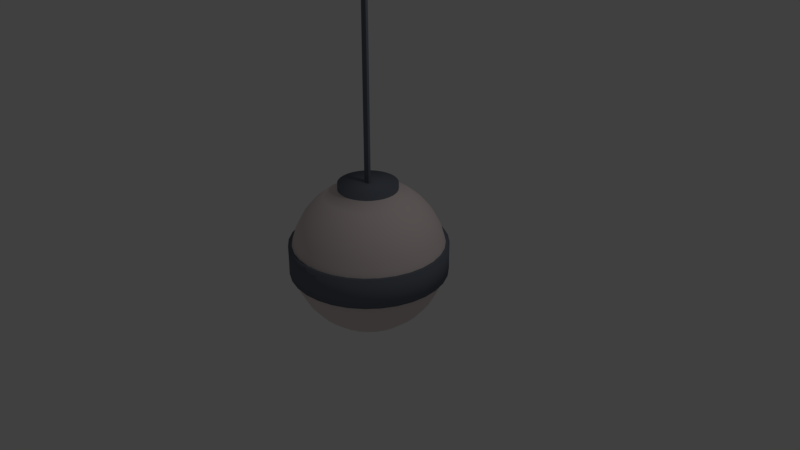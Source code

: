 # Source: light.blend  (saved by Blender 2.78.0; exported with 4.5.12 LTS)
import bpy
from mathutils import Matrix  # noqa: F401  (used for matrix-valued properties, if any)

bpy.ops.wm.read_factory_settings(use_empty=True)
scene = bpy.context.scene
scene.name = 'Scene'

# ---- collections
col_collection_1 = bpy.data.collections.new('Collection 1'); scene.collection.children.link(col_collection_1)

# ---- materials (node trees are filled in below, after node groups)
mat_material_001 = bpy.data.materials.new('Material.001')
mat_material_001.alpha_threshold = 0.0
mat_material_001.roughness = 0.5
mat_material_002 = bpy.data.materials.new('Material.002')
mat_material_002.alpha_threshold = 0.0
mat_material_002.roughness = 0.5

# ---- material node trees
mat_material_001.use_nodes = True; mat_material_001.node_tree.nodes.clear()
_N = mat_material_001.node_tree.nodes; _L = mat_material_001.node_tree.links
n0 = _N.new('ShaderNodeOutputMaterial'); n0.name = 'Material Output'; n0.location = (300, 300)
n1 = _N.new('ShaderNodeBsdfDiffuse'); n1.name = 'Diffuse BSDF'; n1.location = (10, 300)
n1.inputs[0].default_value = (0.7991, 0.7011, 0.6795, 1.0)
_L.new(n1.outputs[0], n0.inputs[0])
n0.is_active_output = True
mat_material_002.use_nodes = True; mat_material_002.node_tree.nodes.clear()
_N = mat_material_002.node_tree.nodes; _L = mat_material_002.node_tree.links
n0 = _N.new('ShaderNodeOutputMaterial'); n0.name = 'Material Output'; n0.location = (300, 300)
n1 = _N.new('ShaderNodeBsdfDiffuse'); n1.name = 'Diffuse BSDF'; n1.location = (10, 300)
n1.inputs[0].default_value = (0.1529, 0.1714, 0.2086, 1.0)
_L.new(n1.outputs[0], n0.inputs[0])
n0.is_active_output = True

# ---- world
world_world = bpy.data.worlds.new('World'); scene.world = world_world
world_world.color = (0.05088, 0.05088, 0.05088)
world_world.use_sun_shadow = False
world_world.sun_shadow_jitter_overblur = 0.0
world_world.cycles.sampling_method = 'MANUAL'

# ---- cameras
cam_camera = bpy.data.cameras.new('Camera')
cam_camera.clip_end = 100.0
cam_camera.lens = 35.0
cam_camera.sensor_width = 32.0
cam_camera.sensor_height = 18.0
cam_camera.ortho_scale = 7.314
cam_camera.dof.focus_distance = 0.0

# ---- lights
light_lamp = bpy.data.lights.new('Lamp', 'POINT')
light_lamp.transmission_factor = 0.0
light_lamp.cutoff_distance = 30.0
light_lamp.energy = 100.0
light_lamp.shadow_buffer_clip_start = 1.001
light_lamp.shadow_soft_size = 0.1
light_lamp.shadow_maximum_resolution = 0.006
light_lamp.use_absolute_resolution = True

# ---- meshes
me_sphere_001 = bpy.data.meshes.new('Sphere.001')
me_sphere_001.from_pydata([(0.1913, 0.9619, 0.1951), (0.1913, 0.9619, -0.1951), (0.3753, 0.9061, 0.1951), (0.3753, 0.9061, -0.1951), (0.5449, 0.8155, 0.1951), (0.5449, 0.8155, -0.1951), (0.6935, 0.6935, 0.1951), (0.6935, 0.6935, -0.1951), (0.8155, 0.5449, 0.1951), (0.8155, 0.5449, -0.1951), (0.9061, 0.3753, 0.1951), (0.9061, 0.3753, -0.1951), (0.9619, 0.1913, 0.1951), (0.9619, 0.1913, -0.1951), (0.9808, -3.937e-07, 0.1951), (0.9808, -3.937e-07, -0.1951), (0.9619, -0.1913, 0.1951), (0.9619, -0.1913, -0.1951), (0.9061, -0.3753, 0.1951), (0.9061, -0.3753, -0.1951), (0.8155, -0.5449, 0.1951), (0.8155, -0.5449, -0.1951), (0.6935, -0.6935, 0.1951), (0.6935, -0.6935, -0.1951), (0.5449, -0.8155, 0.1951), (0.5449, -0.8155, -0.1951), (0.3753, -0.9061, 0.1951), (0.3753, -0.9061, -0.1951), (0.1913, -0.9619, 0.1951), (0.1913, -0.9619, -0.1951), (-8.544e-08, -0.9808, 0.1951), (-8.544e-08, -0.9808, -0.1951), (-0.1913, -0.9619, 0.1951), (-0.1913, -0.9619, -0.1951), (-0.3753, -0.9061, 0.1951), (-0.3753, -0.9061, -0.1951), (-0.5449, -0.8155, 0.1951), (-0.5449, -0.8155, -0.1951), (-0.6935, -0.6935, 0.1951), (-0.6935, -0.6935, -0.1951), (-0.8155, -0.5449, 0.1951), (-0.8155, -0.5449, -0.1951), (-0.9061, -0.3753, 0.1951), (-0.9061, -0.3753, -0.1951), (-0.9619, -0.1913, 0.1951), (-0.9619, -0.1913, -0.1951), (-0.9808, -9.567e-08, 0.1951), (-0.9808, -9.567e-08, -0.1951), (-0.9619, 0.1913, 0.1951), (-0.9619, 0.1913, -0.1951), (-0.9061, 0.3753, 0.1951), (-0.9061, 0.3753, -0.1951), (-0.8155, 0.5449, 0.1951), (-0.8155, 0.5449, -0.1951), (-0.6935, 0.6935, 0.1951), (-0.6935, 0.6935, -0.1951), (-0.5449, 0.8155, 0.1951), (-0.5449, 0.8155, -0.1951), (-0.3753, 0.9061, 0.1951), (-0.3753, 0.9061, -0.1951), (-0.1913, 0.9619, 0.1951), (-0.1913, 0.9619, -0.1951), (2.573e-07, 0.9808, 0.1951), (2.573e-07, 0.9808, -0.1951), (0.2006, 1.008, 0.1951), (0.2004, 1.008, 7.55e-08), (0.2006, 1.008, -0.1951), (0.3934, 0.9498, 0.1951), (0.3932, 0.9491, 7.55e-08), (0.3934, 0.9498, -0.1951), (0.5712, 0.8548, 0.1951), (0.5708, 0.8542, 7.55e-08), (0.5712, 0.8548, -0.1951), (0.727, 0.727, 0.1951), (0.7264, 0.7264, 7.55e-08), (0.727, 0.727, -0.1951), (0.8548, 0.5712, 0.1951), (0.8542, 0.5708, 7.55e-08), (0.8548, 0.5712, -0.1951), (0.9498, 0.3934, 0.1951), (0.9491, 0.3932, 7.55e-08), (0.9498, 0.3934, -0.1951), (1.008, 0.2006, 0.1951), (1.008, 0.2004, 7.55e-08), (1.008, 0.2006, -0.1951), (1.028, -3.985e-07, 0.1951), (1.027, -3.817e-07, 7.55e-08), (1.028, -3.985e-07, -0.1951), (1.008, -0.2006, 0.1951), (1.008, -0.2004, 7.55e-08), (1.008, -0.2006, -0.1951), (0.9498, -0.3934, 0.1951), (0.9491, -0.3932, 7.55e-08), (0.9498, -0.3934, -0.1951), (0.8548, -0.5712, 0.1951), (0.8542, -0.5708, 7.55e-08), (0.8548, -0.5712, -0.1951), (0.727, -0.727, 0.1951), (0.7264, -0.7264, 7.55e-08), (0.727, -0.727, -0.1951), (0.5712, -0.8548, 0.1951), (0.5708, -0.8542, 7.55e-08), (0.5712, -0.8548, -0.1951), (0.3934, -0.9498, 0.1951), (0.3932, -0.9491, 7.55e-08), (0.3934, -0.9498, -0.1951), (0.2006, -1.008, 0.1951), (0.2004, -1.008, 7.55e-08), (0.2006, -1.008, -0.1951), (-9.614e-08, -1.028, 0.1951), (-1.072e-07, -1.027, 7.55e-08), (-9.614e-08, -1.028, -0.1951), (-0.2006, -1.008, 0.1951), (-0.2004, -1.008, 7.55e-08), (-0.2006, -1.008, -0.1951), (-0.3934, -0.9498, 0.1951), (-0.3932, -0.9491, 7.55e-08), (-0.3934, -0.9498, -0.1951), (-0.5712, -0.8548, 0.1951), (-0.5708, -0.8542, 7.55e-08), (-0.5712, -0.8548, -0.1951), (-0.727, -0.727, 0.1951), (-0.7264, -0.7264, 7.55e-08), (-0.727, -0.727, -0.1951), (-0.8548, -0.5712, 0.1951), (-0.8542, -0.5708, 7.55e-08), (-0.8548, -0.5712, -0.1951), (-0.9498, -0.3934, 0.1951), (-0.9491, -0.3932, 7.55e-08), (-0.9498, -0.3934, -0.1951), (-1.008, -0.2006, 0.1951), (-1.008, -0.2004, 7.55e-08), (-1.008, -0.2006, -0.1951), (-1.028, -8.609e-08, 0.1951), (-1.027, -1.368e-07, 7.55e-08), (-1.028, -8.609e-08, -0.1951), (-1.008, 0.2006, 0.1951), (-1.008, 0.2004, 7.55e-08), (-1.008, 0.2006, -0.1951), (-0.9498, 0.3934, 0.1951), (-0.9491, 0.3932, 7.55e-08), (-0.9498, 0.3934, -0.1951), (-0.8548, 0.5712, 0.1951), (-0.8542, 0.5708, 7.55e-08), (-0.8548, 0.5712, -0.1951), (-0.727, 0.727, 0.1951), (-0.7264, 0.7264, 7.55e-08), (-0.727, 0.727, -0.1951), (-0.5712, 0.8548, 0.1951), (-0.5708, 0.8542, 7.55e-08), (-0.5712, 0.8548, -0.1951), (-0.3934, 0.9498, 0.1951), (-0.3932, 0.9491, 7.55e-08), (-0.3934, 0.9498, -0.1951), (-0.2006, 1.008, 0.1951), (-0.2004, 1.008, 7.55e-08), (-0.2006, 1.008, -0.1951), (2.631e-07, 1.028, 0.1951), (2.755e-07, 1.027, 7.55e-08), (2.631e-07, 1.028, -0.1951)], [], [(52, 54, 145, 142), (2, 4, 70, 67), (58, 60, 154, 151), (63, 61, 156, 159), (34, 36, 118, 115), (57, 55, 147, 150), (39, 37, 120, 123), (22, 24, 100, 97), (16, 18, 91, 88), (15, 13, 84, 87), (7, 5, 72, 75), (40, 42, 127, 124), (21, 19, 93, 96), (59, 57, 150, 153), (48, 50, 139, 136), (54, 56, 148, 145), (53, 51, 141, 144), (18, 20, 94, 91), (30, 32, 112, 109), (3, 1, 66, 69), (36, 38, 121, 118), (12, 14, 85, 82), (35, 33, 114, 117), (1, 63, 159, 66), (17, 15, 87, 90), (50, 52, 142, 139), (26, 28, 106, 103), (49, 47, 135, 138), (37, 35, 117, 120), (32, 34, 115, 112), (8, 10, 79, 76), (31, 29, 108, 111), (55, 53, 144, 147), (13, 11, 81, 84), (45, 43, 129, 132), (46, 48, 136, 133), (14, 16, 88, 85), (33, 31, 111, 114), (27, 25, 102, 105), (28, 30, 109, 106), (51, 49, 138, 141), (4, 6, 73, 70), (9, 7, 75, 78), (60, 62, 157, 154), (42, 44, 130, 127), (10, 12, 82, 79), (41, 39, 123, 126), (47, 45, 132, 135), (24, 26, 103, 100), (23, 21, 96, 99), (6, 8, 76, 73), (44, 46, 133, 130), (0, 2, 67, 64), (56, 58, 151, 148), (11, 9, 78, 81), (5, 3, 69, 72), (38, 40, 124, 121), (61, 59, 153, 156), (29, 27, 105, 108), (43, 41, 126, 129), (62, 0, 64, 157), (20, 22, 97, 94), (19, 17, 90, 93), (25, 23, 99, 102), (158, 157, 64, 65), (159, 158, 65, 66), (66, 65, 68, 69), (65, 64, 67, 68), (68, 67, 70, 71), (69, 68, 71, 72), (72, 71, 74, 75), (71, 70, 73, 74), (74, 73, 76, 77), (75, 74, 77, 78), (77, 76, 79, 80), (78, 77, 80, 81), (80, 79, 82, 83), (81, 80, 83, 84), (83, 82, 85, 86), (84, 83, 86, 87), (86, 85, 88, 89), (87, 86, 89, 90), (89, 88, 91, 92), (90, 89, 92, 93), (92, 91, 94, 95), (93, 92, 95, 96), (95, 94, 97, 98), (96, 95, 98, 99), (98, 97, 100, 101), (99, 98, 101, 102), (101, 100, 103, 104), (102, 101, 104, 105), (105, 104, 107, 108), (104, 103, 106, 107), (107, 106, 109, 110), (108, 107, 110, 111), (110, 109, 112, 113), (111, 110, 113, 114), (113, 112, 115, 116), (114, 113, 116, 117), (116, 115, 118, 119), (117, 116, 119, 120), (119, 118, 121, 122), (120, 119, 122, 123), (122, 121, 124, 125), (123, 122, 125, 126), (125, 124, 127, 128), (126, 125, 128, 129), (128, 127, 130, 131), (129, 128, 131, 132), (131, 130, 133, 134), (132, 131, 134, 135), (134, 133, 136, 137), (135, 134, 137, 138), (138, 137, 140, 141), (137, 136, 139, 140), (140, 139, 142, 143), (141, 140, 143, 144), (144, 143, 146, 147), (143, 142, 145, 146), (146, 145, 148, 149), (147, 146, 149, 150), (149, 148, 151, 152), (150, 149, 152, 153), (152, 151, 154, 155), (153, 152, 155, 156), (155, 154, 157, 158), (156, 155, 158, 159)])
me_sphere_001.polygons.foreach_set('use_smooth', [True] * 128)
me_sphere_001.polygons.foreach_set('material_index', [1, 1, 1, 1, 1, 1, 1, 1, 1, 1, 1, 1, 1, 1, 1, 1, 1, 1, 1, 1, 1, 1, 1, 1, 1, 1, 1, 1, 1, 1, 1, 1, 1, 1, 1, 1, 1, 1, 1, 1, 1, 1, 1, 1, 1, 1, 1, 1, 1, 1, 1, 1, 1, 1, 1, 1, 1, 1, 1, 1, 1, 1, 1, 1, 1, 1, 1, 1, 1, 1, 1, 1, 1, 1, 1, 1, 1, 1, 1, 1, 1, 1, 1, 1, 1, 1, 1, 1, 1, 1, 1, 1, 1, 1, 1, 1, 1, 1, 1, 1, 1, 1, 1, 1, 1, 1, 1, 1, 1, 1, 1, 1, 1, 1, 1, 1, 1, 1, 1, 1, 1, 1, 1, 1, 1, 1, 1, 1])
me_sphere_001.materials.append(mat_material_001)
me_sphere_001.materials.append(mat_material_002)
me_sphere_001.materials.append(None)
me_sphere_001.use_remesh_preserve_volume = False
me_sphere_001.use_remesh_preserve_attributes = False
me_sphere_001.use_mirror_vertex_groups = False
me_sphere_001.update()
me_cylinder = bpy.data.meshes.new('Cylinder')
me_cylinder.from_pydata([(0.0, 1.0, -1.0), (0.0, 1.0, 1.0), (0.866, -0.5, -1.0), (0.866, -0.5, 1.0), (-0.866, -0.5, -1.0), (-0.866, -0.5, 1.0)], [], [(0, 1, 3, 2), (2, 3, 5, 4), (3, 1, 5), (4, 5, 1, 0), (0, 2, 4)])
me_cylinder.materials.append(mat_material_002)
me_cylinder.use_remesh_preserve_volume = False
me_cylinder.use_remesh_preserve_attributes = False
me_cylinder.use_mirror_vertex_groups = False
me_cylinder.update()
me_sphere = bpy.data.meshes.new('Sphere')
me_sphere.from_pydata([(0.07466, 0.3753, 0.9239), (0.1084, 0.5449, 0.8315), (0.1379, 0.6935, 0.7071), (0.1622, 0.8155, 0.5556), (0.1802, 0.9061, 0.3827), (0.1913, 0.9619, 0.1951), (0.1913, 0.9619, -0.1951), (0.1802, 0.9061, -0.3827), (0.1622, 0.8155, -0.5556), (0.1379, 0.6935, -0.7071), (0.1084, 0.5449, -0.8315), (0.07466, 0.3753, -0.9239), (0.03806, 0.1913, -0.9808), (0.1464, 0.3536, 0.9239), (0.2126, 0.5133, 0.8315), (0.2706, 0.6533, 0.7071), (0.3182, 0.7682, 0.5556), (0.3536, 0.8536, 0.3827), (0.3753, 0.9061, 0.1951), (0.3753, 0.9061, -0.1951), (0.3536, 0.8536, -0.3827), (0.3182, 0.7682, -0.5556), (0.2706, 0.6533, -0.7071), (0.2126, 0.5133, -0.8315), (0.1464, 0.3536, -0.9239), (0.07466, 0.1802, -0.9808), (0.2126, 0.3182, 0.9239), (0.3087, 0.4619, 0.8315), (0.3928, 0.5879, 0.7071), (0.4619, 0.6913, 0.5556), (0.5133, 0.7682, 0.3827), (0.5449, 0.8155, 0.1951), (0.5449, 0.8155, -0.1951), (0.5133, 0.7682, -0.3827), (0.4619, 0.6913, -0.5556), (0.3928, 0.5879, -0.7071), (0.3087, 0.4619, -0.8315), (0.2126, 0.3182, -0.9239), (0.1084, 0.1622, -0.9808), (0.2706, 0.2706, 0.9239), (0.3928, 0.3928, 0.8315), (0.5, 0.5, 0.7071), (0.5879, 0.5879, 0.5556), (0.6533, 0.6533, 0.3827), (0.6935, 0.6935, 0.1951), (0.6935, 0.6935, -0.1951), (0.6533, 0.6533, -0.3827), (0.5879, 0.5879, -0.5556), (0.5, 0.5, -0.7071), (0.3928, 0.3928, -0.8315), (0.2706, 0.2706, -0.9239), (0.1379, 0.1379, -0.9808), (0.3182, 0.2126, 0.9239), (0.4619, 0.3087, 0.8315), (0.5879, 0.3928, 0.7071), (0.6913, 0.4619, 0.5556), (0.7682, 0.5133, 0.3827), (0.8155, 0.5449, 0.1951), (0.8155, 0.5449, -0.1951), (0.7682, 0.5133, -0.3827), (0.6913, 0.4619, -0.5556), (0.5879, 0.3928, -0.7071), (0.4619, 0.3087, -0.8315), (0.3182, 0.2126, -0.9239), (0.1622, 0.1084, -0.9808), (0.0, -3.258e-07, -1.0), (0.3536, 0.1464, 0.9239), (0.5133, 0.2126, 0.8315), (0.6533, 0.2706, 0.7071), (0.7682, 0.3182, 0.5556), (0.8536, 0.3536, 0.3827), (0.9061, 0.3753, 0.1951), (0.9061, 0.3753, -0.1951), (0.8536, 0.3536, -0.3827), (0.7682, 0.3182, -0.5556), (0.6533, 0.2706, -0.7071), (0.5133, 0.2126, -0.8315), (0.3536, 0.1464, -0.9239), (0.1802, 0.07466, -0.9808), (0.3753, 0.07466, 0.9239), (0.5449, 0.1084, 0.8315), (0.6935, 0.1379, 0.7071), (0.8155, 0.1622, 0.5556), (0.9061, 0.1802, 0.3827), (0.9619, 0.1913, 0.1951), (0.9619, 0.1913, -0.1951), (0.9061, 0.1802, -0.3827), (0.8155, 0.1622, -0.5556), (0.6935, 0.1379, -0.7071), (0.5449, 0.1084, -0.8315), (0.3753, 0.07466, -0.9239), (0.1913, 0.03806, -0.9808), (0.3827, -3.192e-07, 0.9239), (0.5556, -3.117e-07, 0.8315), (0.7071, -3.192e-07, 0.7071), (0.8315, -3.341e-07, 0.5556), (0.9239, -2.745e-07, 0.3827), (0.9808, -3.937e-07, 0.1951), (0.9808, -3.937e-07, -0.1951), (0.9239, -2.298e-07, -0.3827), (0.8315, -3.341e-07, -0.5556), (0.7071, -3.192e-07, -0.7071), (0.5556, -3.415e-07, -0.8315), (0.3827, -3.043e-07, -0.9239), (0.1951, -3.08e-07, -0.9808), (0.3753, -0.07466, 0.9239), (0.5449, -0.1084, 0.8315), (0.6935, -0.138, 0.7071), (0.8155, -0.1622, 0.5556), (0.9061, -0.1802, 0.3827), (0.9619, -0.1913, 0.1951), (0.9619, -0.1913, -0.1951), (0.9061, -0.1802, -0.3827), (0.8155, -0.1622, -0.5556), (0.6935, -0.138, -0.7071), (0.5449, -0.1084, -0.8315), (0.3753, -0.07466, -0.9239), (0.1913, -0.03806, -0.9808), (0.3536, -0.1464, 0.9239), (0.5133, -0.2126, 0.8315), (0.6533, -0.2706, 0.7071), (0.7682, -0.3182, 0.5556), (0.8536, -0.3536, 0.3827), (0.9061, -0.3753, 0.1951), (0.9061, -0.3753, -0.1951), (0.8536, -0.3536, -0.3827), (0.7682, -0.3182, -0.5556), (0.6533, -0.2706, -0.7071), (0.5133, -0.2126, -0.8315), (0.3536, -0.1464, -0.9239), (0.1802, -0.07466, -0.9808), (0.3182, -0.2126, 0.9239), (0.4619, -0.3087, 0.8315), (0.5879, -0.3928, 0.7071), (0.6913, -0.4619, 0.5556), (0.7682, -0.5133, 0.3827), (0.8155, -0.5449, 0.1951), (0.8155, -0.5449, -0.1951), (0.7682, -0.5133, -0.3827), (0.6913, -0.4619, -0.5556), (0.5879, -0.3928, -0.7071), (0.4619, -0.3087, -0.8315), (0.3182, -0.2126, -0.9239), (0.1622, -0.1084, -0.9808), (0.2706, -0.2706, 0.9239), (0.3928, -0.3928, 0.8315), (0.5, -0.5, 0.7071), (0.5879, -0.5879, 0.5556), (0.6533, -0.6533, 0.3827), (0.6935, -0.6935, 0.1951), (0.6935, -0.6935, -0.1951), (0.6533, -0.6533, -0.3827), (0.5879, -0.5879, -0.5556), (0.5, -0.5, -0.7071), (0.3928, -0.3928, -0.8315), (0.2706, -0.2706, -0.9239), (0.1379, -0.138, -0.9808), (0.2126, -0.3182, 0.9239), (0.3087, -0.4619, 0.8315), (0.3928, -0.5879, 0.7071), (0.4619, -0.6913, 0.5556), (0.5133, -0.7682, 0.3827), (0.5449, -0.8155, 0.1951), (0.5449, -0.8155, -0.1951), (0.5133, -0.7682, -0.3827), (0.4619, -0.6913, -0.5556), (0.3928, -0.5879, -0.7071), (0.3087, -0.4619, -0.8315), (0.2126, -0.3182, -0.9239), (0.1084, -0.1622, -0.9808), (0.1464, -0.3536, 0.9239), (0.2126, -0.5133, 0.8315), (0.2706, -0.6533, 0.7071), (0.3182, -0.7682, 0.5556), (0.3536, -0.8536, 0.3827), (0.3753, -0.9061, 0.1951), (0.3753, -0.9061, -0.1951), (0.3536, -0.8536, -0.3827), (0.3182, -0.7682, -0.5556), (0.2706, -0.6533, -0.7071), (0.2126, -0.5133, -0.8315), (0.1464, -0.3536, -0.9239), (0.07466, -0.1802, -0.9808), (0.07466, -0.3753, 0.9239), (0.1084, -0.5449, 0.8315), (0.1379, -0.6935, 0.7071), (0.1622, -0.8155, 0.5556), (0.1802, -0.9061, 0.3827), (0.1913, -0.9619, 0.1951), (0.1913, -0.9619, -0.1951), (0.1802, -0.9061, -0.3827), (0.1622, -0.8155, -0.5556), (0.1379, -0.6935, -0.7071), (0.1084, -0.5449, -0.8315), (0.07466, -0.3753, -0.9239), (0.03806, -0.1913, -0.9808), (4.122e-08, -0.3827, 0.9239), (2.632e-08, -0.5556, 0.8315), (-2.584e-08, -0.7071, 0.7071), (-8.544e-08, -0.8315, 0.5556), (6.357e-08, -0.9239, 0.3827), (-8.544e-08, -0.9808, 0.1951), (-8.544e-08, -0.9808, -0.1951), (6.357e-08, -0.9239, -0.3827), (-8.544e-08, -0.8315, -0.5556), (-2.584e-08, -0.7071, -0.7071), (-1.094e-08, -0.5556, -0.8315), (3.964e-09, -0.3827, -0.9239), (3.964e-09, -0.1951, -0.9808), (-0.07466, -0.3753, 0.9239), (-0.1084, -0.5449, 0.8315), (-0.1379, -0.6935, 0.7071), (-0.1622, -0.8155, 0.5556), (-0.1802, -0.9061, 0.3827), (-0.1913, -0.9619, 0.1951), (-0.1913, -0.9619, -0.1951), (-0.1802, -0.9061, -0.3827), (-0.1622, -0.8155, -0.5556), (-0.1379, -0.6935, -0.7071), (-0.1084, -0.5449, -0.8315), (-0.07466, -0.3753, -0.9239), (-0.03806, -0.1913, -0.9808), (-0.1464, -0.3536, 0.9239), (-0.2126, -0.5133, 0.8315), (-0.2706, -0.6533, 0.7071), (-0.3182, -0.7682, 0.5556), (-0.3536, -0.8536, 0.3827), (-0.3753, -0.9061, 0.1951), (-0.3753, -0.9061, -0.1951), (-0.3536, -0.8536, -0.3827), (-0.3182, -0.7682, -0.5556), (-0.2706, -0.6533, -0.7071), (-0.2126, -0.5133, -0.8315), (-0.1464, -0.3536, -0.9239), (-0.07466, -0.1802, -0.9808), (-0.2126, -0.3182, 0.9239), (-0.3087, -0.4619, 0.8315), (-0.3928, -0.5879, 0.7071), (-0.4619, -0.6913, 0.5556), (-0.5133, -0.7682, 0.3827), (-0.5449, -0.8155, 0.1951), (-0.5449, -0.8155, -0.1951), (-0.5133, -0.7682, -0.3827), (-0.4619, -0.6913, -0.5556), (-0.3928, -0.5879, -0.7071), (-0.3087, -0.4619, -0.8315), (-0.2126, -0.3182, -0.9239), (-0.1084, -0.1622, -0.9808), (-0.2706, -0.2706, 0.9239), (-0.3928, -0.3928, 0.8315), (-0.5, -0.5, 0.7071), (-0.5879, -0.5879, 0.5556), (-0.6533, -0.6533, 0.3827), (-0.6935, -0.6935, 0.1951), (-0.6935, -0.6935, -0.1951), (-0.6533, -0.6533, -0.3827), (-0.5879, -0.5879, -0.5556), (-0.5, -0.5, -0.7071), (-0.3928, -0.3928, -0.8315), (-0.2706, -0.2706, -0.9239), (-0.1379, -0.1379, -0.9808), (-0.3182, -0.2126, 0.9239), (-0.4619, -0.3087, 0.8315), (-0.5879, -0.3928, 0.7071), (-0.6913, -0.4619, 0.5556), (-0.7682, -0.5133, 0.3827), (-0.8155, -0.5449, 0.1951), (-0.8155, -0.5449, -0.1951), (-0.7682, -0.5133, -0.3827), (-0.6913, -0.4619, -0.5556), (-0.5879, -0.3928, -0.7071), (-0.4619, -0.3087, -0.8315), (-0.3182, -0.2126, -0.9239), (-0.1622, -0.1084, -0.9808), (-0.3536, -0.1464, 0.9239), (-0.5133, -0.2126, 0.8315), (-0.6533, -0.2706, 0.7071), (-0.7682, -0.3182, 0.5556), (-0.8536, -0.3536, 0.3827), (-0.9061, -0.3753, 0.1951), (-0.9061, -0.3753, -0.1951), (-0.8536, -0.3536, -0.3827), (-0.7682, -0.3182, -0.5556), (-0.6533, -0.2706, -0.7071), (-0.5133, -0.2126, -0.8315), (-0.3536, -0.1464, -0.9239), (-0.1802, -0.07466, -0.9808), (-0.3753, -0.07466, 0.9239), (-0.5449, -0.1084, 0.8315), (-0.6935, -0.1379, 0.7071), (-0.8155, -0.1622, 0.5556), (-0.9061, -0.1802, 0.3827), (-0.9619, -0.1913, 0.1951), (-0.9619, -0.1913, -0.1951), (-0.9061, -0.1802, -0.3827), (-0.8155, -0.1622, -0.5556), (-0.6935, -0.1379, -0.7071), (-0.5449, -0.1084, -0.8315), (-0.3753, -0.07466, -0.9239), (-0.1913, -0.03806, -0.9808), (-0.3827, -2.819e-07, 0.9239), (-0.5556, -2.819e-07, 0.8315), (-0.7071, -1.851e-07, 0.7071), (-0.8315, -1.404e-07, 0.5556), (-0.9239, -3.192e-07, 0.3827), (-0.9808, -9.567e-08, 0.1951), (-0.9808, -9.567e-08, -0.1951), (-0.9239, -3.192e-07, -0.3827), (-0.8315, -1.404e-07, -0.5556), (-0.7071, -1.851e-07, -0.7071), (-0.5556, -2.596e-07, -0.8315), (-0.3827, -2.521e-07, -0.9239), (-0.1951, -3.155e-07, -0.9808), (-0.3753, 0.07466, 0.9239), (-0.5449, 0.1084, 0.8315), (-0.6935, 0.1379, 0.7071), (-0.8155, 0.1622, 0.5556), (-0.9061, 0.1802, 0.3827), (-0.9619, 0.1913, 0.1951), (-0.9619, 0.1913, -0.1951), (-0.9061, 0.1802, -0.3827), (-0.8155, 0.1622, -0.5556), (-0.6935, 0.1379, -0.7071), (-0.5449, 0.1084, -0.8315), (-0.3753, 0.07466, -0.9239), (-0.1913, 0.03806, -0.9808), (-0.3536, 0.1464, 0.9239), (-0.5133, 0.2126, 0.8315), (-0.6533, 0.2706, 0.7071), (-0.7682, 0.3182, 0.5556), (-0.8536, 0.3536, 0.3827), (-0.9061, 0.3753, 0.1951), (-0.9061, 0.3753, -0.1951), (-0.8536, 0.3536, -0.3827), (-0.7682, 0.3182, -0.5556), (-0.6533, 0.2706, -0.7071), (-0.5133, 0.2126, -0.8315), (-0.3536, 0.1464, -0.9239), (-0.1802, 0.07466, -0.9808), (-0.3182, 0.2126, 0.9239), (-0.4619, 0.3087, 0.8315), (-0.5879, 0.3928, 0.7071), (-0.6913, 0.4619, 0.5556), (-0.7682, 0.5133, 0.3827), (-0.8155, 0.5449, 0.1951), (-0.8155, 0.5449, -0.1951), (-0.7682, 0.5133, -0.3827), (-0.6913, 0.4619, -0.5556), (-0.5879, 0.3928, -0.7071), (-0.4619, 0.3087, -0.8315), (-0.3182, 0.2126, -0.9239), (-0.1622, 0.1084, -0.9808), (-0.2706, 0.2706, 0.9239), (-0.3928, 0.3928, 0.8315), (-0.5, 0.5, 0.7071), (-0.5879, 0.5879, 0.5556), (-0.6533, 0.6533, 0.3827), (-0.6935, 0.6935, 0.1951), (-0.6935, 0.6935, -0.1951), (-0.6533, 0.6533, -0.3827), (-0.5879, 0.5879, -0.5556), (-0.5, 0.5, -0.7071), (-0.3928, 0.3928, -0.8315), (-0.2706, 0.2706, -0.9239), (-0.1379, 0.1379, -0.9808), (-0.2126, 0.3182, 0.9239), (-0.3087, 0.4619, 0.8315), (-0.3928, 0.5879, 0.7071), (-0.4619, 0.6913, 0.5556), (-0.5133, 0.7682, 0.3827), (-0.5449, 0.8155, 0.1951), (-0.5449, 0.8155, -0.1951), (-0.5133, 0.7682, -0.3827), (-0.4619, 0.6913, -0.5556), (-0.3928, 0.5879, -0.7071), (-0.3087, 0.4619, -0.8315), (-0.2126, 0.3182, -0.9239), (-0.1084, 0.1622, -0.9808), (-0.1464, 0.3536, 0.9239), (-0.2126, 0.5133, 0.8315), (-0.2706, 0.6533, 0.7071), (-0.3182, 0.7682, 0.5556), (-0.3536, 0.8536, 0.3827), (-0.3753, 0.9061, 0.1951), (-0.3753, 0.9061, -0.1951), (-0.3536, 0.8536, -0.3827), (-0.3182, 0.7682, -0.5556), (-0.2706, 0.6533, -0.7071), (-0.2126, 0.5133, -0.8315), (-0.1464, 0.3536, -0.9239), (-0.07466, 0.1802, -0.9808), (-0.07466, 0.3753, 0.9239), (-0.1084, 0.5449, 0.8315), (-0.1379, 0.6935, 0.7071), (-0.1622, 0.8155, 0.5556), (-0.1802, 0.9061, 0.3827), (-0.1913, 0.9619, 0.1951), (-0.1913, 0.9619, -0.1951), (-0.1802, 0.9061, -0.3827), (-0.1622, 0.8155, -0.5556), (-0.1379, 0.6935, -0.7071), (-0.1084, 0.5449, -0.8315), (-0.07466, 0.3753, -0.9239), (-0.03806, 0.1913, -0.9808), (7.847e-08, 0.3827, 0.9239), (1.083e-07, 0.5556, 0.8315), (1.53e-07, 0.7071, 0.7071), (2.722e-07, 0.8315, 0.5556), (6.357e-08, 0.9239, 0.3827), (2.573e-07, 0.9808, 0.1951), (2.573e-07, 0.9808, -0.1951), (6.357e-08, 0.9239, -0.3827), (2.722e-07, 0.8315, -0.5556), (1.53e-07, 0.7071, -0.7071), (1.232e-07, 0.5556, -0.8315), (7.847e-08, 0.3827, -0.9239), (1.514e-08, 0.1951, -0.9808), (0.07466, 0.3753, 1.002), (0.1464, 0.3536, 1.002), (0.2126, 0.3182, 1.002), (0.2706, 0.2706, 1.002), (0.3182, 0.2126, 1.002), (0.3536, 0.1464, 1.002), (0.3753, 0.07466, 1.002), (0.3827, -3.192e-07, 1.002), (0.3753, -0.07466, 1.002), (0.3536, -0.1464, 1.002), (0.3182, -0.2126, 1.002), (0.2706, -0.2706, 1.002), (0.2126, -0.3182, 1.002), (0.1464, -0.3536, 1.002), (0.07466, -0.3753, 1.002), (3.197e-08, -0.3827, 1.002), (-0.07466, -0.3753, 1.002), (-0.1464, -0.3536, 1.002), (-0.2126, -0.3182, 1.002), (-0.2706, -0.2706, 1.002), (-0.3182, -0.2126, 1.002), (-0.3536, -0.1464, 1.002), (-0.3753, -0.07466, 1.002), (-0.3827, -2.819e-07, 1.002), (-0.3753, 0.07466, 1.002), (-0.3536, 0.1464, 1.002), (-0.3182, 0.2126, 1.002), (-0.2706, 0.2706, 1.002), (-0.2126, 0.3182, 1.002), (-0.1464, 0.3536, 1.002), (-0.07466, 0.3753, 1.002), (6.922e-08, 0.3827, 1.002)], [], [(411, 410, 6, 7), (405, 404, 0, 1), (412, 411, 7, 8), (406, 405, 1, 2), (413, 412, 8, 9), (407, 406, 2, 3), (414, 413, 9, 10), (408, 407, 3, 4), (415, 414, 10, 11), (409, 408, 4, 5), (416, 415, 11, 12), (65, 416, 12), (65, 12, 25), (7, 6, 19, 20), (1, 0, 13, 14), (8, 7, 20, 21), (2, 1, 14, 15), (9, 8, 21, 22), (3, 2, 15, 16), (10, 9, 22, 23), (4, 3, 16, 17), (11, 10, 23, 24), (5, 4, 17, 18), (12, 11, 24, 25), (16, 15, 28, 29), (23, 22, 35, 36), (17, 16, 29, 30), (24, 23, 36, 37), (18, 17, 30, 31), (25, 24, 37, 38), (65, 25, 38), (20, 19, 32, 33), (14, 13, 26, 27), (21, 20, 33, 34), (15, 14, 27, 28), (22, 21, 34, 35), (33, 32, 45, 46), (27, 26, 39, 40), (34, 33, 46, 47), (28, 27, 40, 41), (35, 34, 47, 48), (29, 28, 41, 42), (36, 35, 48, 49), (30, 29, 42, 43), (37, 36, 49, 50), (31, 30, 43, 44), (38, 37, 50, 51), (65, 38, 51), (49, 48, 61, 62), (43, 42, 55, 56), (50, 49, 62, 63), (44, 43, 56, 57), (51, 50, 63, 64), (65, 51, 64), (46, 45, 58, 59), (40, 39, 52, 53), (47, 46, 59, 60), (41, 40, 53, 54), (48, 47, 60, 61), (42, 41, 54, 55), (59, 58, 72, 73), (53, 52, 66, 67), (60, 59, 73, 74), (54, 53, 67, 68), (61, 60, 74, 75), (55, 54, 68, 69), (62, 61, 75, 76), (56, 55, 69, 70), (63, 62, 76, 77), (57, 56, 70, 71), (64, 63, 77, 78), (65, 64, 78), (77, 76, 89, 90), (71, 70, 83, 84), (78, 77, 90, 91), (65, 78, 91), (73, 72, 85, 86), (67, 66, 79, 80), (74, 73, 86, 87), (68, 67, 80, 81), (75, 74, 87, 88), (69, 68, 81, 82), (76, 75, 88, 89), (70, 69, 82, 83), (80, 79, 92, 93), (87, 86, 99, 100), (81, 80, 93, 94), (88, 87, 100, 101), (82, 81, 94, 95), (89, 88, 101, 102), (83, 82, 95, 96), (90, 89, 102, 103), (84, 83, 96, 97), (91, 90, 103, 104), (65, 91, 104), (86, 85, 98, 99), (97, 96, 109, 110), (104, 103, 116, 117), (65, 104, 117), (99, 98, 111, 112), (93, 92, 105, 106), (100, 99, 112, 113), (94, 93, 106, 107), (101, 100, 113, 114), (95, 94, 107, 108), (102, 101, 114, 115), (96, 95, 108, 109), (103, 102, 115, 116), (113, 112, 125, 126), (107, 106, 119, 120), (114, 113, 126, 127), (108, 107, 120, 121), (115, 114, 127, 128), (109, 108, 121, 122), (116, 115, 128, 129), (110, 109, 122, 123), (117, 116, 129, 130), (65, 117, 130), (112, 111, 124, 125), (106, 105, 118, 119), (130, 129, 142, 143), (65, 130, 143), (125, 124, 137, 138), (119, 118, 131, 132), (126, 125, 138, 139), (120, 119, 132, 133), (127, 126, 139, 140), (121, 120, 133, 134), (128, 127, 140, 141), (122, 121, 134, 135), (129, 128, 141, 142), (123, 122, 135, 136), (133, 132, 145, 146), (140, 139, 152, 153), (134, 133, 146, 147), (141, 140, 153, 154), (135, 134, 147, 148), (142, 141, 154, 155), (136, 135, 148, 149), (143, 142, 155, 156), (65, 143, 156), (138, 137, 150, 151), (132, 131, 144, 145), (139, 138, 151, 152), (65, 156, 169), (151, 150, 163, 164), (145, 144, 157, 158), (152, 151, 164, 165), (146, 145, 158, 159), (153, 152, 165, 166), (147, 146, 159, 160), (154, 153, 166, 167), (148, 147, 160, 161), (155, 154, 167, 168), (149, 148, 161, 162), (156, 155, 168, 169), (166, 165, 178, 179), (160, 159, 172, 173), (167, 166, 179, 180), (161, 160, 173, 174), (168, 167, 180, 181), (162, 161, 174, 175), (169, 168, 181, 182), (65, 169, 182), (164, 163, 176, 177), (158, 157, 170, 171), (165, 164, 177, 178), (159, 158, 171, 172), (65, 182, 195), (177, 176, 189, 190), (171, 170, 183, 184), (178, 177, 190, 191), (172, 171, 184, 185), (179, 178, 191, 192), (173, 172, 185, 186), (180, 179, 192, 193), (174, 173, 186, 187), (181, 180, 193, 194), (175, 174, 187, 188), (182, 181, 194, 195), (193, 192, 205, 206), (187, 186, 199, 200), (194, 193, 206, 207), (188, 187, 200, 201), (195, 194, 207, 208), (65, 195, 208), (190, 189, 202, 203), (184, 183, 196, 197), (191, 190, 203, 204), (185, 184, 197, 198), (192, 191, 204, 205), (186, 185, 198, 199), (183, 170, 430, 431), (203, 202, 215, 216), (197, 196, 209, 210), (204, 203, 216, 217), (198, 197, 210, 211), (205, 204, 217, 218), (199, 198, 211, 212), (206, 205, 218, 219), (200, 199, 212, 213), (207, 206, 219, 220), (201, 200, 213, 214), (208, 207, 220, 221), (326, 313, 441, 442), (65, 208, 221), (213, 212, 225, 226), (220, 219, 232, 233), (214, 213, 226, 227), (221, 220, 233, 234), (79, 66, 422, 423), (65, 221, 234), (222, 209, 433, 434), (216, 215, 228, 229), (210, 209, 222, 223), (217, 216, 229, 230), (211, 210, 223, 224), (218, 217, 230, 231), (212, 211, 224, 225), (219, 218, 231, 232), (229, 228, 241, 242), (223, 222, 235, 236), (230, 229, 242, 243), (224, 223, 236, 237), (231, 230, 243, 244), (225, 224, 237, 238), (232, 231, 244, 245), (226, 225, 238, 239), (233, 232, 245, 246), (227, 226, 239, 240), (234, 233, 246, 247), (261, 248, 436, 437), (65, 234, 247), (365, 352, 444, 445), (246, 245, 258, 259), (240, 239, 252, 253), (247, 246, 259, 260), (13, 0, 417, 418), (65, 247, 260), (404, 391, 447, 448), (242, 241, 254, 255), (236, 235, 248, 249), (243, 242, 255, 256), (237, 236, 249, 250), (244, 243, 256, 257), (238, 237, 250, 251), (245, 244, 257, 258), (239, 238, 251, 252), (249, 248, 261, 262), (256, 255, 268, 269), (250, 249, 262, 263), (257, 256, 269, 270), (251, 250, 263, 264), (258, 257, 270, 271), (252, 251, 264, 265), (259, 258, 271, 272), (253, 252, 265, 266), (260, 259, 272, 273), (157, 144, 428, 429), (65, 260, 273), (300, 287, 439, 440), (255, 254, 267, 268), (266, 265, 278, 279), (273, 272, 285, 286), (105, 92, 424, 425), (65, 273, 286), (235, 222, 434, 435), (268, 267, 280, 281), (262, 261, 274, 275), (269, 268, 281, 282), (263, 262, 275, 276), (270, 269, 282, 283), (264, 263, 276, 277), (271, 270, 283, 284), (265, 264, 277, 278), (272, 271, 284, 285), (282, 281, 294, 295), (276, 275, 288, 289), (283, 282, 295, 296), (277, 276, 289, 290), (284, 283, 296, 297), (278, 277, 290, 291), (285, 284, 297, 298), (279, 278, 291, 292), (286, 285, 298, 299), (66, 52, 421, 422), (65, 286, 299), (196, 183, 431, 432), (281, 280, 293, 294), (275, 274, 287, 288), (299, 298, 311, 312), (339, 326, 442, 443), (65, 299, 312), (39, 26, 419, 420), (294, 293, 306, 307), (288, 287, 300, 301), (295, 294, 307, 308), (289, 288, 301, 302), (296, 295, 308, 309), (290, 289, 302, 303), (297, 296, 309, 310), (291, 290, 303, 304), (298, 297, 310, 311), (292, 291, 304, 305), (309, 308, 321, 322), (303, 302, 315, 316), (310, 309, 322, 323), (304, 303, 316, 317), (311, 310, 323, 324), (305, 304, 317, 318), (312, 311, 324, 325), (131, 118, 426, 427), (65, 312, 325), (274, 261, 437, 438), (307, 306, 319, 320), (301, 300, 313, 314), (308, 307, 320, 321), (302, 301, 314, 315), (170, 157, 429, 430), (65, 325, 338), (92, 79, 423, 424), (320, 319, 332, 333), (314, 313, 326, 327), (321, 320, 333, 334), (315, 314, 327, 328), (322, 321, 334, 335), (316, 315, 328, 329), (323, 322, 335, 336), (317, 316, 329, 330), (324, 323, 336, 337), (318, 317, 330, 331), (325, 324, 337, 338), (329, 328, 341, 342), (336, 335, 348, 349), (330, 329, 342, 343), (337, 336, 349, 350), (331, 330, 343, 344), (338, 337, 350, 351), (313, 300, 440, 441), (65, 338, 351), (26, 13, 418, 419), (333, 332, 345, 346), (327, 326, 339, 340), (334, 333, 346, 347), (328, 327, 340, 341), (335, 334, 347, 348), (378, 365, 445, 446), (346, 345, 358, 359), (340, 339, 352, 353), (347, 346, 359, 360), (341, 340, 353, 354), (348, 347, 360, 361), (342, 341, 354, 355), (349, 348, 361, 362), (343, 342, 355, 356), (350, 349, 362, 363), (344, 343, 356, 357), (351, 350, 363, 364), (0, 404, 448, 417), (65, 351, 364), (362, 361, 374, 375), (356, 355, 368, 369), (363, 362, 375, 376), (357, 356, 369, 370), (364, 363, 376, 377), (248, 235, 435, 436), (65, 364, 377), (144, 131, 427, 428), (359, 358, 371, 372), (353, 352, 365, 366), (360, 359, 372, 373), (354, 353, 366, 367), (361, 360, 373, 374), (355, 354, 367, 368), (52, 39, 420, 421), (372, 371, 384, 385), (366, 365, 378, 379), (373, 372, 385, 386), (367, 366, 379, 380), (374, 373, 386, 387), (368, 367, 380, 381), (375, 374, 387, 388), (369, 368, 381, 382), (376, 375, 388, 389), (370, 369, 382, 383), (377, 376, 389, 390), (118, 105, 425, 426), (65, 377, 390), (382, 381, 394, 395), (389, 388, 401, 402), (383, 382, 395, 396), (390, 389, 402, 403), (287, 274, 438, 439), (65, 390, 403), (391, 378, 446, 447), (385, 384, 397, 398), (379, 378, 391, 392), (386, 385, 398, 399), (380, 379, 392, 393), (387, 386, 399, 400), (381, 380, 393, 394), (388, 387, 400, 401), (398, 397, 410, 411), (392, 391, 404, 405), (399, 398, 411, 412), (393, 392, 405, 406), (400, 399, 412, 413), (394, 393, 406, 407), (401, 400, 413, 414), (395, 394, 407, 408), (402, 401, 414, 415), (396, 395, 408, 409), (403, 402, 415, 416), (352, 339, 443, 444), (65, 403, 416), (209, 196, 432, 433), (438, 437, 436, 435, 434, 433, 432, 431, 430, 429, 428, 427, 426, 425, 424, 423, 422, 421, 420, 419, 418, 417, 448, 447, 446, 445, 444, 443, 442, 441, 440, 439)])
me_sphere.polygons.foreach_set('use_smooth', [True] * 417)
me_sphere.polygons.foreach_set('material_index', [0, 0, 0, 0, 0, 0, 0, 0, 0, 0, 0, 0, 0, 0, 0, 0, 0, 0, 0, 0, 0, 0, 0, 0, 0, 0, 0, 0, 0, 0, 0, 0, 0, 0, 0, 0, 0, 0, 0, 0, 0, 0, 0, 0, 0, 0, 0, 0, 0, 0, 0, 0, 0, 0, 0, 0, 0, 0, 0, 0, 0, 0, 0, 0, 0, 0, 0, 0, 0, 0, 0, 0, 0, 0, 0, 0, 0, 0, 0, 0, 0, 0, 0, 0, 0, 0, 0, 0, 0, 0, 0, 0, 0, 0, 0, 0, 0, 0, 0, 0, 0, 0, 0, 0, 0, 0, 0, 0, 0, 0, 0, 0, 0, 0, 0, 0, 0, 0, 0, 0, 0, 0, 0, 0, 0, 0, 0, 0, 0, 0, 0, 0, 0, 0, 0, 0, 0, 0, 0, 0, 0, 0, 0, 0, 0, 0, 0, 0, 0, 0, 0, 0, 0, 0, 0, 0, 0, 0, 0, 0, 0, 0, 0, 0, 0, 0, 0, 0, 0, 0, 0, 0, 0, 0, 0, 0, 0, 0, 0, 0, 0, 0, 0, 0, 0, 0, 0, 0, 0, 0, 0, 0, 1, 0, 0, 0, 0, 0, 0, 0, 0, 0, 0, 0, 1, 0, 0, 0, 0, 0, 1, 0, 1, 0, 0, 0, 0, 0, 0, 0, 0, 0, 0, 0, 0, 0, 0, 0, 0, 0, 0, 1, 0, 1, 0, 0, 0, 1, 0, 1, 0, 0, 0, 0, 0, 0, 0, 0, 0, 0, 0, 0, 0, 0, 0, 0, 0, 0, 1, 0, 1, 0, 0, 0, 1, 0, 1, 0, 0, 0, 0, 0, 0, 0, 0, 0, 0, 0, 0, 0, 0, 0, 0, 0, 0, 1, 0, 1, 0, 0, 0, 1, 0, 1, 0, 0, 0, 0, 0, 0, 0, 0, 0, 0, 0, 0, 0, 0, 0, 0, 0, 1, 0, 1, 0, 0, 0, 0, 1, 0, 1, 0, 0, 0, 0, 0, 0, 0, 0, 0, 0, 0, 0, 0, 0, 0, 0, 0, 1, 0, 1, 0, 0, 0, 0, 0, 1, 0, 0, 0, 0, 0, 0, 0, 0, 0, 0, 0, 1, 0, 0, 0, 0, 0, 0, 1, 0, 1, 0, 0, 0, 0, 0, 0, 1, 0, 0, 0, 0, 0, 0, 0, 0, 0, 0, 0, 1, 0, 0, 0, 0, 0, 1, 0, 1, 0, 0, 0, 0, 0, 0, 0, 0, 0, 0, 0, 0, 0, 0, 0, 0, 0, 0, 1, 0, 1, 1])
me_sphere.materials.append(mat_material_001)
me_sphere.materials.append(mat_material_002)
me_sphere.materials.append(None)
me_sphere.use_remesh_preserve_volume = False
me_sphere.use_remesh_preserve_attributes = False
me_sphere.use_mirror_vertex_groups = False
me_sphere.update()

# ---- objects
ob_sphere_001 = bpy.data.objects.new('Sphere.001', me_sphere_001)
ob_cylinder = bpy.data.objects.new('Cylinder', me_cylinder)
ob_sphere = bpy.data.objects.new('Sphere', me_sphere)
ob_lamp = bpy.data.objects.new('Lamp', light_lamp)
ob_camera = bpy.data.objects.new('Camera', cam_camera)

# ---- transforms, parenting, visibility, modifiers, constraints
ob_sphere_001.location = (0.0, 0.0, 0.0)
ob_sphere_001.lineart.crease_threshold = 0.0
ob_cylinder.location = (0.0, 0.0, 4.177)
ob_cylinder.scale = (0.04629, 0.04629, 3.261)
ob_cylinder.lineart.crease_threshold = 0.0
ob_sphere.location = (0.0, 0.0, 0.0)
ob_sphere.lineart.crease_threshold = 0.0
ob_lamp.location = (4.076, 1.005, 5.904)
ob_lamp.rotation_euler = (0.6503, 0.05522, 1.866)
ob_lamp.lock_rotations_4d = False
ob_lamp.empty_display_type = 'ARROWS'
ob_lamp.color = (0.0, 0.0, 0.0, 0.0)
ob_lamp.lineart.crease_threshold = 0.0
ob_camera.location = (7.481, -6.508, 5.344)
ob_camera.rotation_euler = (1.109, 0.0, 0.8149)
ob_camera.lock_rotations_4d = False
ob_camera.empty_display_type = 'ARROWS'
ob_camera.color = (0.0, 0.0, 0.0, 0.0)
ob_camera.display_type = 'WIRE'
ob_camera.lineart.crease_threshold = 0.0

# ---- collection membership
col_collection_1.objects.link(ob_sphere_001)
col_collection_1.objects.link(ob_cylinder)
col_collection_1.objects.link(ob_sphere)
col_collection_1.objects.link(ob_lamp)
col_collection_1.objects.link(ob_camera)

# ---- scene / render settings (as saved in the file)
scene.camera = ob_camera
scene.frame_start = 1; scene.frame_end = 250; scene.frame_set(1)
scene.render.engine = 'CYCLES'
scene.render.resolution_percentage = 50
scene.render.dither_intensity = 0.0
scene.cycles.use_denoising = False
scene.cycles.samples = 128
scene.cycles.sampling_pattern = 'TABULATED_SOBOL'
scene.cycles.light_sampling_threshold = 0.0
scene.cycles.use_adaptive_sampling = False
scene.cycles.use_light_tree = False
scene.cycles.blur_glossy = 0.0
scene.cycles.sample_clamp_indirect = 0.0
scene.view_settings.view_transform = 'Standard'
bpy.context.view_layer.update()
